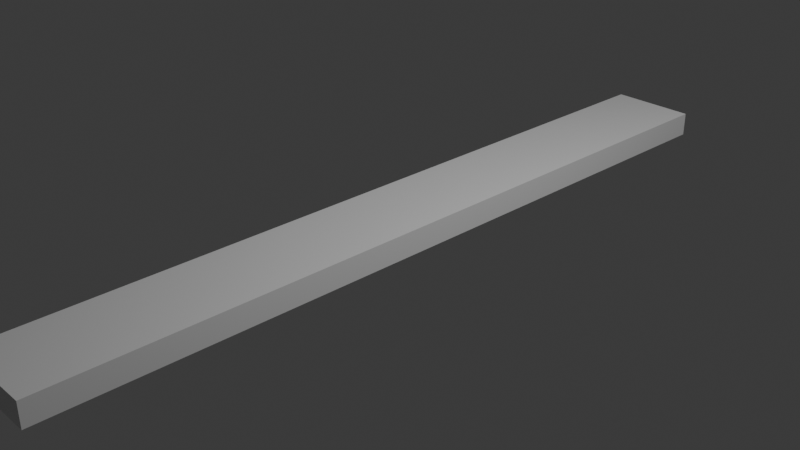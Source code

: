 # Source: plank.blend  (saved by Blender 4.0.36; exported with 4.5.12 LTS)
import bpy
from mathutils import Matrix  # noqa: F401  (used for matrix-valued properties, if any)

bpy.ops.wm.read_factory_settings(use_empty=True)
scene = bpy.context.scene
scene.name = 'Scene'

# ---- collections
col_collection = bpy.data.collections.new('Collection'); scene.collection.children.link(col_collection)

# ---- materials (node trees are filled in below, after node groups)
mat_material = bpy.data.materials.new('Material')
mat_material.alpha_threshold = 0.0
mat_material.use_transparent_shadow = False
mat_material.roughness = 0.5
mat_material.line_color = (0.0, 0.0, 0.0, 1.0)

# ---- material node trees
mat_material.use_nodes = True; mat_material.node_tree.nodes.clear()
_N = mat_material.node_tree.nodes; _L = mat_material.node_tree.links
n0 = _N.new('ShaderNodeOutputMaterial'); n0.name = 'Material Output'; n0.location = (300, 300)
n1 = _N.new('ShaderNodeBsdfPrincipled'); n1.name = 'Principled BSDF'; n1.location = (10, 300)
n1.inputs[3].default_value = 1.45
_L.new(n1.outputs[0], n0.inputs[0])
n0.is_active_output = True

# ---- world
world_world = bpy.data.worlds.new('World'); scene.world = world_world
world_world.use_nodes = True; world_world.node_tree.nodes.clear()
_N = world_world.node_tree.nodes; _L = world_world.node_tree.links
n0 = _N.new('ShaderNodeOutputWorld'); n0.name = 'World Output'; n0.location = (300, 300)
n1 = _N.new('ShaderNodeBackground'); n1.name = 'Background'; n1.location = (10, 300)
n1.inputs[0].default_value = (0.05088, 0.05088, 0.05088, 1.0)
_L.new(n1.outputs[0], n0.inputs[0])
n0.is_active_output = True
world_world.color = (0.05088, 0.05088, 0.05088)
world_world.use_sun_shadow = False
world_world.sun_shadow_jitter_overblur = 0.0

# ---- cameras
cam_camera = bpy.data.cameras.new('Camera')
cam_camera.clip_end = 100.0
cam_camera.ortho_scale = 7.314

# ---- lights
light_light = bpy.data.lights.new('Light', 'POINT')
light_light.transmission_factor = 0.0
light_light.use_soft_falloff = False
light_light.energy = 1000.0
light_light.shadow_soft_size = 0.1
light_light.shadow_maximum_resolution = 0.006
light_light.use_absolute_resolution = True

# ---- meshes
me_cube = bpy.data.meshes.new('Cube')
me_cube.from_pydata([(1.0, 1.0, 1.0), (1.0, 1.0, -1.0), (1.0, -1.0, 1.0), (1.0, -1.0, -1.0), (-1.0, 1.0, 1.0), (-1.0, 1.0, -1.0), (-1.0, -1.0, 1.0), (-1.0, -1.0, -1.0)], [], [(0, 4, 6, 2), (3, 2, 6, 7), (7, 6, 4, 5), (5, 1, 3, 7), (1, 0, 2, 3), (5, 4, 0, 1)])
_uv = me_cube.uv_layers.new(name='UVMap')
_uv.uv.foreach_set('vector', [0.625, 0.5, 0.875, 0.5, 0.875, 0.75, 0.625, 0.75, 0.375, 0.75, 0.625, 0.75, 0.625, 1.0, 0.375, 1.0, 0.375, 0.0, 0.625, 0.0, 0.625, 0.25, 0.375, 0.25, 0.125, 0.5, 0.375, 0.5, 0.375, 0.75, 0.125, 0.75, 0.375, 0.5, 0.625, 0.5, 0.625, 0.75, 0.375, 0.75, 0.375, 0.25, 0.625, 0.25, 0.625, 0.5, 0.375, 0.5])
me_cube.materials.append(mat_material)
me_cube.use_mirror_vertex_groups = False
me_cube.update()

# ---- objects
ob_cube = bpy.data.objects.new('Cube', me_cube)
ob_light = bpy.data.objects.new('Light', light_light)
ob_camera = bpy.data.objects.new('Camera', cam_camera)

# ---- transforms, parenting, visibility, modifiers, constraints
ob_cube.location = (0.0, 0.0, 0.0)
ob_cube.scale = (0.4823, 4.344, 0.1335)
ob_cube.lock_rotations_4d = False
ob_cube.empty_display_type = 'ARROWS'
ob_cube.lineart.crease_threshold = 0.0
ob_light.location = (4.076, 1.005, 5.904)
ob_light.rotation_euler = (0.6503, 0.05522, 1.866)
ob_light.lock_rotations_4d = False
ob_light.empty_display_type = 'ARROWS'
ob_light.color = (0.0, 0.0, 0.0, 0.0)
ob_light.lineart.crease_threshold = 0.0
ob_camera.location = (7.359, -6.926, 4.958)
ob_camera.rotation_euler = (1.109, 0.0, 0.8149)
ob_camera.lock_rotations_4d = False
ob_camera.empty_display_type = 'ARROWS'
ob_camera.color = (0.0, 0.0, 0.0, 0.0)
ob_camera.display_type = 'WIRE'
ob_camera.lineart.crease_threshold = 0.0

# ---- collection membership
col_collection.objects.link(ob_cube)
col_collection.objects.link(ob_light)
col_collection.objects.link(ob_camera)

# ---- scene / render settings (as saved in the file)
scene.camera = ob_camera
scene.frame_start = 1; scene.frame_end = 250; scene.frame_set(1)
scene.render.engine = 'BLENDER_EEVEE_NEXT'
scene.cycles.sampling_pattern = 'TABULATED_SOBOL'
bpy.context.view_layer.update()
